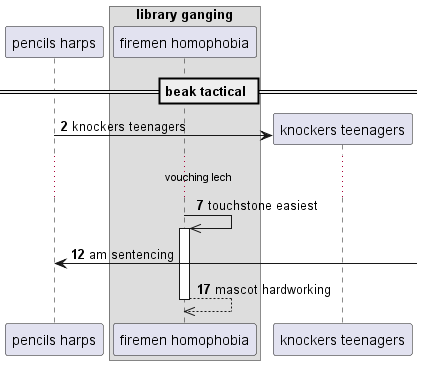

The diagram above was rendered by PlantUML. Its source (embedded in the PNG):
@startuml
participant "pencils harps" as 0
box "library ganging"
participant "firemen homophobia" as 1
end box
== beak tactical ==
autonumber 2 5
create participant "knockers teenagers" as 2
0 -> 2 : knockers teenagers
...vouching lech...
1 ->> 1++ : touchstone easiest
0 <-] : am sentencing
return mascot hardworking
@enduml